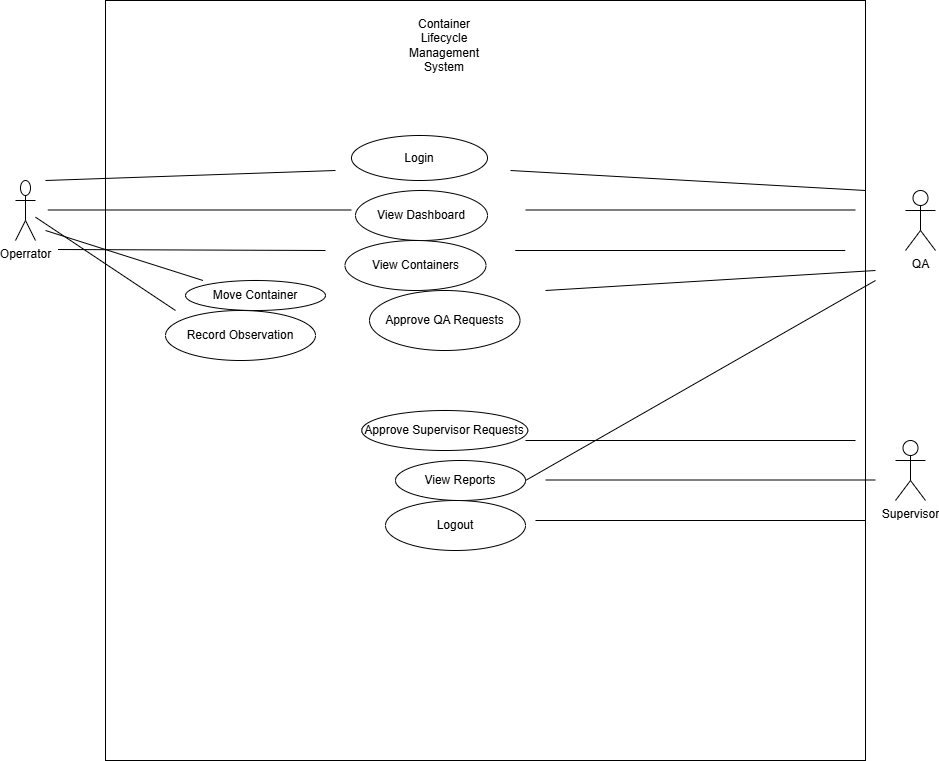

The diagram above was exported from draw.io. Its source (the exported page's mxGraphModel, read from the mxfile embedded in the PNG):
<mxGraphModel dx="1414" dy="1946" grid="1" gridSize="10" guides="1" tooltips="1" connect="1" arrows="1" fold="1" page="1" pageScale="1" pageWidth="827" pageHeight="1169" math="0" shadow="0">
  <root>
    <mxCell id="0" />
    <mxCell id="1" parent="0" />
    <mxCell id="g1F36U2sUEOK-A41KEog-1" parent="1" style="shape=umlActor;verticalLabelPosition=bottom;verticalAlign=top;html=1;outlineConnect=0;" value="Operrator" vertex="1">
      <mxGeometry height="60" width="20" x="60" y="160" as="geometry" />
    </mxCell>
    <mxCell id="g1F36U2sUEOK-A41KEog-6" parent="1" style="shape=umlActor;verticalLabelPosition=bottom;verticalAlign=top;html=1;outlineConnect=0;" value="Supervisor" vertex="1">
      <mxGeometry height="60" width="30" x="940" y="420" as="geometry" />
    </mxCell>
    <mxCell id="g1F36U2sUEOK-A41KEog-7" parent="1" style="shape=umlActor;verticalLabelPosition=bottom;verticalAlign=top;html=1;outlineConnect=0;" value="QA" vertex="1">
      <mxGeometry height="60" width="30" x="950" y="170" as="geometry" />
    </mxCell>
    <mxCell id="g1F36U2sUEOK-A41KEog-12" parent="1" style="whiteSpace=wrap;html=1;aspect=fixed;" value="" vertex="1">
      <mxGeometry height="760" width="760" x="150" y="-20" as="geometry" />
    </mxCell>
    <mxCell id="g1F36U2sUEOK-A41KEog-13" parent="1" style="text;html=1;whiteSpace=wrap;strokeColor=none;fillColor=none;align=center;verticalAlign=middle;rounded=0;" value="Container Lifecycle Management System" vertex="1">
      <mxGeometry height="30" width="60" x="459.25" y="10" as="geometry" />
    </mxCell>
    <mxCell id="g1F36U2sUEOK-A41KEog-19" parent="1" style="ellipse;whiteSpace=wrap;html=1;" value="Move Container" vertex="1">
      <mxGeometry height="30" width="140" x="230" y="260" as="geometry" />
    </mxCell>
    <mxCell id="g1F36U2sUEOK-A41KEog-20" parent="1" style="ellipse;whiteSpace=wrap;html=1;" value="View Dashboard" vertex="1">
      <mxGeometry height="50" width="132" x="400" y="170" as="geometry" />
    </mxCell>
    <mxCell id="g1F36U2sUEOK-A41KEog-22" parent="1" style="ellipse;whiteSpace=wrap;html=1;" value="Login" vertex="1">
      <mxGeometry height="45" width="136" x="396" y="115" as="geometry" />
    </mxCell>
    <mxCell id="g1F36U2sUEOK-A41KEog-24" parent="1" style="ellipse;whiteSpace=wrap;html=1;" value="Record Observation" vertex="1">
      <mxGeometry height="50" width="150" x="210" y="290" as="geometry" />
    </mxCell>
    <mxCell id="g1F36U2sUEOK-A41KEog-38" parent="1" style="ellipse;whiteSpace=wrap;html=1;" value="View Containers" vertex="1">
      <mxGeometry height="50" width="141" x="389.5" y="220" as="geometry" />
    </mxCell>
    <mxCell id="g1F36U2sUEOK-A41KEog-40" parent="1" style="ellipse;whiteSpace=wrap;html=1;" value="Approve QA Requests" vertex="1">
      <mxGeometry height="60" width="150.5" x="414" y="270" as="geometry" />
    </mxCell>
    <mxCell id="g1F36U2sUEOK-A41KEog-46" parent="1" style="ellipse;whiteSpace=wrap;html=1;" value="View Reports" vertex="1">
      <mxGeometry height="40" width="130" x="440" y="440" as="geometry" />
    </mxCell>
    <mxCell id="g1F36U2sUEOK-A41KEog-47" parent="1" style="ellipse;whiteSpace=wrap;html=1;" value="Approve Supervisor Requests" vertex="1">
      <mxGeometry height="40" width="166" x="406.25" y="390" as="geometry" />
    </mxCell>
    <mxCell id="g1F36U2sUEOK-A41KEog-48" parent="1" style="ellipse;whiteSpace=wrap;html=1;" value="Logout" vertex="1">
      <mxGeometry height="50" width="140" x="430" y="480" as="geometry" />
    </mxCell>
    <mxCell id="g1F36U2sUEOK-A41KEog-102" edge="1" parent="1" style="endArrow=none;html=1;rounded=0;" value="">
      <mxGeometry height="50" relative="1" width="50" as="geometry">
        <mxPoint x="570" y="420" as="sourcePoint" />
        <mxPoint x="900" y="420" as="targetPoint" />
      </mxGeometry>
    </mxCell>
    <mxCell id="g1F36U2sUEOK-A41KEog-103" edge="1" parent="1" style="endArrow=none;html=1;rounded=0;" value="">
      <mxGeometry height="50" relative="1" width="50" as="geometry">
        <mxPoint x="590" y="459.5" as="sourcePoint" />
        <mxPoint x="920" y="459.5" as="targetPoint" />
      </mxGeometry>
    </mxCell>
    <mxCell id="g1F36U2sUEOK-A41KEog-104" edge="1" parent="1" style="endArrow=none;html=1;rounded=0;" value="">
      <mxGeometry height="50" relative="1" width="50" as="geometry">
        <mxPoint x="580" y="500" as="sourcePoint" />
        <mxPoint x="910" y="500" as="targetPoint" />
      </mxGeometry>
    </mxCell>
    <mxCell id="g1F36U2sUEOK-A41KEog-106" edge="1" parent="1" style="endArrow=none;html=1;rounded=0;entryX=1;entryY=0.25;entryDx=0;entryDy=0;" target="g1F36U2sUEOK-A41KEog-12" value="">
      <mxGeometry height="50" relative="1" width="50" as="geometry">
        <mxPoint x="555" y="150" as="sourcePoint" />
        <mxPoint x="885" y="150" as="targetPoint" />
      </mxGeometry>
    </mxCell>
    <mxCell id="g1F36U2sUEOK-A41KEog-115" edge="1" parent="1" style="endArrow=none;html=1;rounded=0;" value="">
      <mxGeometry height="50" relative="1" width="50" as="geometry">
        <mxPoint x="570" y="189.5" as="sourcePoint" />
        <mxPoint x="900" y="189.5" as="targetPoint" />
      </mxGeometry>
    </mxCell>
    <mxCell id="g1F36U2sUEOK-A41KEog-116" edge="1" parent="1" style="endArrow=none;html=1;rounded=0;" value="">
      <mxGeometry height="50" relative="1" width="50" as="geometry">
        <mxPoint x="559.75" y="230" as="sourcePoint" />
        <mxPoint x="889.75" y="230" as="targetPoint" />
      </mxGeometry>
    </mxCell>
    <mxCell id="g1F36U2sUEOK-A41KEog-117" edge="1" parent="1" style="endArrow=none;html=1;rounded=0;" value="">
      <mxGeometry height="50" relative="1" width="50" as="geometry">
        <mxPoint x="590" y="270" as="sourcePoint" />
        <mxPoint x="920" y="250" as="targetPoint" />
      </mxGeometry>
    </mxCell>
    <mxCell id="g1F36U2sUEOK-A41KEog-118" edge="1" parent="1" source="g1F36U2sUEOK-A41KEog-46" style="endArrow=none;html=1;rounded=0;exitX=1;exitY=0.5;exitDx=0;exitDy=0;" value="">
      <mxGeometry height="50" relative="1" width="50" as="geometry">
        <mxPoint x="564.5" y="350" as="sourcePoint" />
        <mxPoint x="920" y="260" as="targetPoint" />
      </mxGeometry>
    </mxCell>
    <mxCell id="g1F36U2sUEOK-A41KEog-119" edge="1" parent="1" style="endArrow=none;html=1;rounded=0;" value="">
      <mxGeometry height="50" relative="1" width="50" as="geometry">
        <mxPoint x="90" y="160" as="sourcePoint" />
        <mxPoint x="380" y="150" as="targetPoint" />
      </mxGeometry>
    </mxCell>
    <mxCell id="g1F36U2sUEOK-A41KEog-120" edge="1" parent="1" style="endArrow=none;html=1;rounded=0;" value="">
      <mxGeometry height="50" relative="1" width="50" as="geometry">
        <mxPoint x="92.25" y="189.5" as="sourcePoint" />
        <mxPoint x="396" y="189.5" as="targetPoint" />
      </mxGeometry>
    </mxCell>
    <mxCell id="g1F36U2sUEOK-A41KEog-121" edge="1" parent="1" style="endArrow=none;html=1;rounded=0;" value="">
      <mxGeometry height="50" relative="1" width="50" as="geometry">
        <mxPoint x="102.5" y="229" as="sourcePoint" />
        <mxPoint x="370" y="230" as="targetPoint" />
      </mxGeometry>
    </mxCell>
    <mxCell id="g1F36U2sUEOK-A41KEog-125" edge="1" parent="1" source="g1F36U2sUEOK-A41KEog-1" style="endArrow=none;html=1;rounded=0;" value="">
      <mxGeometry height="50" relative="1" width="50" as="geometry">
        <mxPoint x="70" y="252" as="sourcePoint" />
        <mxPoint x="220" y="290" as="targetPoint" />
      </mxGeometry>
    </mxCell>
    <mxCell id="g1F36U2sUEOK-A41KEog-126" edge="1" parent="1" style="endArrow=none;html=1;rounded=0;" value="">
      <mxGeometry height="50" relative="1" width="50" as="geometry">
        <mxPoint x="90" y="210" as="sourcePoint" />
        <mxPoint x="247.5" y="260" as="targetPoint" />
      </mxGeometry>
    </mxCell>
  </root>
</mxGraphModel>